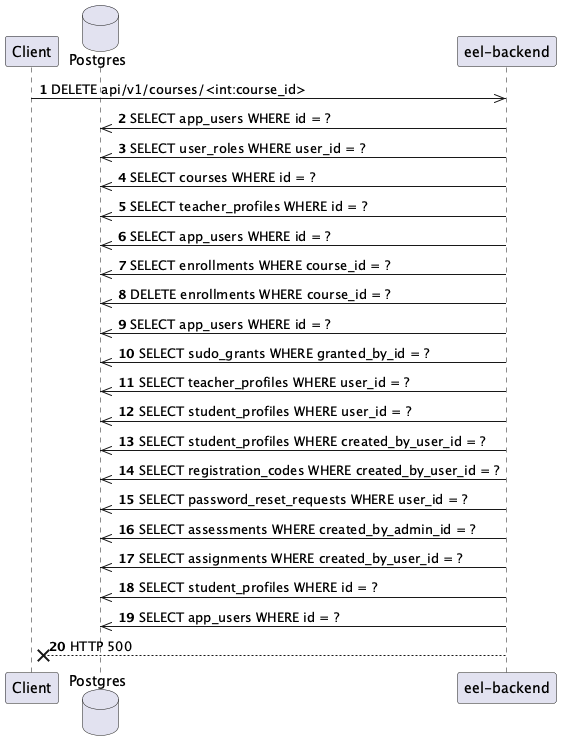

The diagram above was rendered by PlantUML. Its source (embedded in the PNG):
@startuml
autonumber
participant Client
database Postgres
participant "eel-backend"

Client ->> "eel-backend": DELETE api/v1/courses/<int:course_id>
"eel-backend" ->> Postgres: SELECT app_users WHERE id = ?
"eel-backend" ->> Postgres: SELECT user_roles WHERE user_id = ?
"eel-backend" ->> Postgres: SELECT courses WHERE id = ?
"eel-backend" ->> Postgres: SELECT teacher_profiles WHERE id = ?
"eel-backend" ->> Postgres: SELECT app_users WHERE id = ?
"eel-backend" ->> Postgres: SELECT enrollments WHERE course_id = ?
"eel-backend" ->> Postgres: DELETE enrollments WHERE course_id = ?
"eel-backend" ->> Postgres: SELECT app_users WHERE id = ?
"eel-backend" ->> Postgres: SELECT sudo_grants WHERE granted_by_id = ?
"eel-backend" ->> Postgres: SELECT teacher_profiles WHERE user_id = ?
"eel-backend" ->> Postgres: SELECT student_profiles WHERE user_id = ?
"eel-backend" ->> Postgres: SELECT student_profiles WHERE created_by_user_id = ?
"eel-backend" ->> Postgres: SELECT registration_codes WHERE created_by_user_id = ?
"eel-backend" ->> Postgres: SELECT password_reset_requests WHERE user_id = ?
"eel-backend" ->> Postgres: SELECT assessments WHERE created_by_admin_id = ?
"eel-backend" ->> Postgres: SELECT assignments WHERE created_by_user_id = ?
"eel-backend" ->> Postgres: SELECT student_profiles WHERE id = ?
"eel-backend" ->> Postgres: SELECT app_users WHERE id = ?
"eel-backend" --x Client: HTTP 500
@enduml